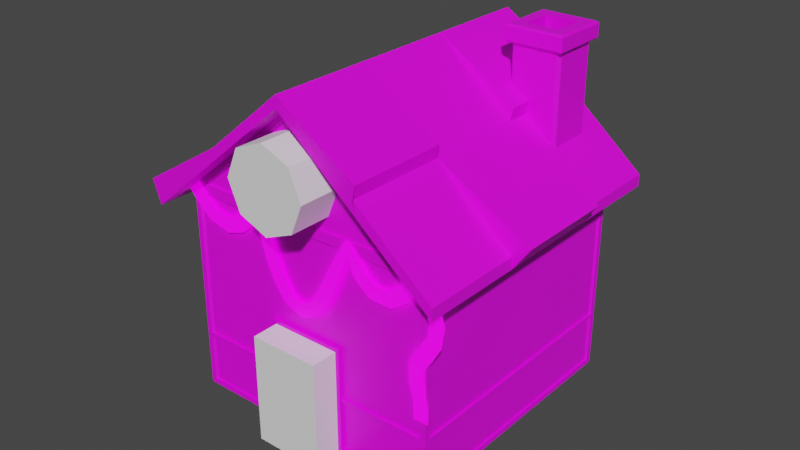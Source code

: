 # Source: house.blend  (saved by Blender 3.0.42; exported with 4.5.12 LTS)
import bpy
from mathutils import Matrix  # noqa: F401  (used for matrix-valued properties, if any)

bpy.ops.wm.read_factory_settings(use_empty=True)
scene = bpy.context.scene
scene.name = 'Scene'

# ---- collections
col_collection = bpy.data.collections.new('Collection'); scene.collection.children.link(col_collection)

# ---- images (referenced by path relative to the original .blend; pixels are not part of the script)
import os
ASSET_DIR = os.environ.get("B2B_ASSET_DIR", "")  # directory of the original .blend (textures are referenced by path, not embedded)
HERE = os.path.dirname(os.path.abspath(__file__))  # packed textures are extracted next to this script under _unpacked/

def load_image(name, relpath, width, height, colorspace="sRGB"):
    """Load a texture the original file referenced (path relative to the .blend, or extracted next to this script)."""
    p = next((c for c in (os.path.join(HERE, relpath), os.path.join(ASSET_DIR, relpath)) if relpath and os.path.exists(c)), "")
    if p:
        img = bpy.data.images.load(p, check_existing=True)
        img.name = name
    else:  # same state as the original file: an image datablock whose file is absent (Cycles renders it pink)
        img = bpy.data.images.new(name, width, height)
        img.source = "FILE"
        img.filepath = "//" + (relpath or name)
    img.colorspace_settings.name = colorspace
    return img
img_squared_wall_jpg = load_image('squared wall.jpg', 'squared wall.jpg', 1024, 1024, 'sRGB')
img_roof_jpg = load_image('roof.jpg', 'roof.jpg', 1024, 1024, 'sRGB')
img_wood_for_smaller_stuff_jpg = load_image('wood for smaller stuff.jpg', 'wood for smaller stuff.jpg', 1024, 1024, 'sRGB')
img_pink_wood_jpg = load_image('pink wood.jpg', 'pink wood.jpg', 1024, 1024, 'sRGB')
img_triangle_wall_jpg = load_image('triangle wall.jpg', 'triangle wall.jpg', 1024, 1024, 'sRGB')
img_window_jpg = load_image('window.jpg', 'window.jpg', 1024, 1024, 'sRGB')
img_xmas_lights_png = load_image('xmas lights.png', 'xmas lights.png', 1024, 1024, 'sRGB')

# ---- materials (node trees are filled in below, after node groups)
mat_squared_wall = bpy.data.materials.new('squared wall')
mat_squared_wall.use_transparent_shadow = False
mat_roof = bpy.data.materials.new('roof')
mat_roof.use_transparent_shadow = False
mat_wood = bpy.data.materials.new('wood')
mat_wood.use_transparent_shadow = False
mat_pink_wood = bpy.data.materials.new('pink wood')
mat_pink_wood.use_transparent_shadow = False
mat_triangle_wall = bpy.data.materials.new('triangle wall')
mat_triangle_wall.use_transparent_shadow = False
mat_window = bpy.data.materials.new('window')
mat_window.use_transparent_shadow = False
mat_xmas_lights = bpy.data.materials.new('xmas lights')
mat_xmas_lights.surface_render_method = 'BLENDED'
mat_xmas_lights.blend_method = 'BLEND'
mat_xmas_lights.use_transparent_shadow = False

# ---- material node trees
mat_squared_wall.use_nodes = True; mat_squared_wall.node_tree.nodes.clear()
_N = mat_squared_wall.node_tree.nodes; _L = mat_squared_wall.node_tree.links
n0 = _N.new('ShaderNodeBsdfPrincipled'); n0.name = 'Principled BSDF'; n0.location = (10, 300)
n0.distribution = 'GGX'
n0.subsurface_method = 'RANDOM_WALK_SKIN'
n0.inputs[3].default_value = 1.45
n0.inputs[27].default_value = (0.0, 0.0, 0.0, 1.0)
n0.inputs[28].default_value = 1.0
n1 = _N.new('ShaderNodeOutputMaterial'); n1.name = 'Material Output'; n1.location = (300, 300)
n2 = _N.new('ShaderNodeTexImage'); n2.name = 'Image Texture'; n2.location = (-405, 188)
n2.image = img_squared_wall_jpg
_L.new(n0.outputs[0], n1.inputs[0])
_L.new(n2.outputs[0], n0.inputs[0])
n1.is_active_output = True
mat_roof.use_nodes = True; mat_roof.node_tree.nodes.clear()
_N = mat_roof.node_tree.nodes; _L = mat_roof.node_tree.links
n0 = _N.new('ShaderNodeBsdfPrincipled'); n0.name = 'Principled BSDF'; n0.location = (10, 300)
n0.distribution = 'GGX'
n0.subsurface_method = 'RANDOM_WALK_SKIN'
n0.inputs[3].default_value = 1.45
n0.inputs[27].default_value = (0.0, 0.0, 0.0, 1.0)
n0.inputs[28].default_value = 1.0
n1 = _N.new('ShaderNodeOutputMaterial'); n1.name = 'Material Output'; n1.location = (300, 300)
n2 = _N.new('ShaderNodeTexImage'); n2.name = 'Image Texture'; n2.location = (-402, 152)
n2.image = img_roof_jpg
_L.new(n0.outputs[0], n1.inputs[0])
_L.new(n2.outputs[0], n0.inputs[0])
n1.is_active_output = True
mat_wood.use_nodes = True; mat_wood.node_tree.nodes.clear()
_N = mat_wood.node_tree.nodes; _L = mat_wood.node_tree.links
n0 = _N.new('ShaderNodeBsdfPrincipled'); n0.name = 'Principled BSDF'; n0.location = (10, 300)
n0.distribution = 'GGX'
n0.subsurface_method = 'RANDOM_WALK_SKIN'
n0.inputs[3].default_value = 1.45
n0.inputs[27].default_value = (0.0, 0.0, 0.0, 1.0)
n0.inputs[28].default_value = 1.0
n1 = _N.new('ShaderNodeOutputMaterial'); n1.name = 'Material Output'; n1.location = (300, 300)
n2 = _N.new('ShaderNodeTexImage'); n2.name = 'Image Texture'; n2.location = (-339, 193)
n2.image = img_wood_for_smaller_stuff_jpg
_L.new(n0.outputs[0], n1.inputs[0])
_L.new(n2.outputs[0], n0.inputs[0])
n1.is_active_output = True
mat_pink_wood.use_nodes = True; mat_pink_wood.node_tree.nodes.clear()
_N = mat_pink_wood.node_tree.nodes; _L = mat_pink_wood.node_tree.links
n0 = _N.new('ShaderNodeBsdfPrincipled'); n0.name = 'Principled BSDF'; n0.location = (10, 300)
n0.distribution = 'GGX'
n0.subsurface_method = 'RANDOM_WALK_SKIN'
n0.inputs[3].default_value = 1.45
n0.inputs[27].default_value = (0.0, 0.0, 0.0, 1.0)
n0.inputs[28].default_value = 1.0
n1 = _N.new('ShaderNodeOutputMaterial'); n1.name = 'Material Output'; n1.location = (300, 300)
n2 = _N.new('ShaderNodeTexImage'); n2.name = 'Image Texture'; n2.location = (-339, 193)
n2.image = img_pink_wood_jpg
_L.new(n0.outputs[0], n1.inputs[0])
_L.new(n2.outputs[0], n0.inputs[0])
n1.is_active_output = True
mat_triangle_wall.use_nodes = True; mat_triangle_wall.node_tree.nodes.clear()
_N = mat_triangle_wall.node_tree.nodes; _L = mat_triangle_wall.node_tree.links
n0 = _N.new('ShaderNodeBsdfPrincipled'); n0.name = 'Principled BSDF'; n0.location = (10, 300)
n0.distribution = 'GGX'
n0.subsurface_method = 'RANDOM_WALK_SKIN'
n0.inputs[3].default_value = 1.45
n0.inputs[27].default_value = (0.0, 0.0, 0.0, 1.0)
n0.inputs[28].default_value = 1.0
n1 = _N.new('ShaderNodeOutputMaterial'); n1.name = 'Material Output'; n1.location = (300, 300)
n2 = _N.new('ShaderNodeTexImage'); n2.name = 'Image Texture'; n2.location = (-320, 198)
n2.image = img_triangle_wall_jpg
_L.new(n0.outputs[0], n1.inputs[0])
_L.new(n2.outputs[0], n0.inputs[0])
n1.is_active_output = True
mat_window.use_nodes = True; mat_window.node_tree.nodes.clear()
_N = mat_window.node_tree.nodes; _L = mat_window.node_tree.links
n0 = _N.new('ShaderNodeBsdfPrincipled'); n0.name = 'Principled BSDF'; n0.location = (10, 300)
n0.distribution = 'GGX'
n0.subsurface_method = 'RANDOM_WALK_SKIN'
n0.inputs[3].default_value = 1.45
n0.inputs[27].default_value = (0.0, 0.0, 0.0, 1.0)
n0.inputs[28].default_value = 1.0
n1 = _N.new('ShaderNodeOutputMaterial'); n1.name = 'Material Output'; n1.location = (300, 300)
n2 = _N.new('ShaderNodeTexImage'); n2.name = 'Image Texture'; n2.location = (-388, 189)
n2.image = img_window_jpg
_L.new(n0.outputs[0], n1.inputs[0])
_L.new(n2.outputs[0], n0.inputs[0])
n1.is_active_output = True
mat_xmas_lights.use_nodes = True; mat_xmas_lights.node_tree.nodes.clear()
_N = mat_xmas_lights.node_tree.nodes; _L = mat_xmas_lights.node_tree.links
n0 = _N.new('ShaderNodeBsdfPrincipled'); n0.name = 'Principled BSDF'; n0.location = (10, 300)
n0.distribution = 'GGX'
n0.subsurface_method = 'RANDOM_WALK_SKIN'
n0.inputs[3].default_value = 1.45
n0.inputs[28].default_value = 1.0
n1 = _N.new('ShaderNodeOutputMaterial'); n1.name = 'Material Output'; n1.location = (300, 300)
n2 = _N.new('ShaderNodeTexImage'); n2.name = 'Image Texture'; n2.location = (-363, 245)
n2.image = img_xmas_lights_png
_L.new(n0.outputs[0], n1.inputs[0])
_L.new(n2.outputs[0], n0.inputs[0])
_L.new(n2.outputs[1], n0.inputs[4])
_L.new(n2.outputs[0], n0.inputs[27])
n1.is_active_output = True

# ---- world
world_world = bpy.data.worlds.new('World'); scene.world = world_world
world_world.use_nodes = True; world_world.node_tree.nodes.clear()
_N = world_world.node_tree.nodes; _L = world_world.node_tree.links
n0 = _N.new('ShaderNodeOutputWorld'); n0.name = 'World Output'; n0.location = (300, 300)
n1 = _N.new('ShaderNodeBackground'); n1.name = 'Background'; n1.location = (10, 300)
n1.inputs[0].default_value = (0.05088, 0.05088, 0.05088, 1.0)
_L.new(n1.outputs[0], n0.inputs[0])
n0.is_active_output = True
world_world.color = (0.05088, 0.05088, 0.05088)
world_world.use_sun_shadow = False
world_world.sun_shadow_jitter_overblur = 0.0

# ---- meshes
me_cube_001 = bpy.data.meshes.new('Cube.001')
me_cube_001.from_pydata([(-2.5, 0.0, 0.0), (-2.5, 0.0, 4.0), (-2.5, 5.0, 0.0), (-2.5, 5.0, 4.0), (2.5, 0.0, 0.0), (2.5, 0.0, 4.0), (2.5, 5.0, 0.0), (2.5, 5.0, 4.0), (0.0, 0.0, 6.1), (0.0, 5.0, 6.1), (-2.916, -0.4164, 3.65), (-2.916, 5.416, 3.65), (2.916, -0.4164, 3.65), (2.916, 5.416, 3.65), (0.0, 5.416, 6.1), (0.0, -0.4164, 6.1), (-3.078, -0.4164, 4.096), (-3.078, 5.416, 4.096), (2.916, 5.416, 3.872), (2.916, -0.4164, 3.872), (0.0, -0.4164, 6.322), (0.0, 5.416, 6.322), (-2.916, 1.519, 3.65), (-2.916, 1.537, 3.65), (-2.916, 3.463, 3.65), (-2.916, 3.481, 3.65), (2.916, 3.481, 3.65), (2.916, 3.463, 3.65), (2.916, 1.537, 3.65), (2.916, 1.519, 3.65), (-3.078, 1.519, 4.096), (-2.916, 1.537, 3.872), (-2.916, 3.463, 3.872), (-3.078, 3.481, 4.096), (2.916, 3.481, 3.872), (3.239, 3.463, 4.096), (3.239, 1.537, 4.096), (2.916, 1.519, 3.872), (0.0, 1.537, 6.322), (0.0, 1.519, 6.322), (0.0, 3.481, 6.322), (0.0, 3.463, 6.322), (1.451, -0.4164, 4.881), (1.466, -0.4164, 4.869), (1.466, 5.416, 4.869), (1.451, 5.416, 4.881), (1.508, -0.4164, 5.327), (1.466, -0.4164, 5.091), (1.508, 5.416, 5.327), (1.466, 5.416, 5.091), (1.508, 1.519, 5.327), (1.466, 1.519, 5.091), (1.465, 1.537, 5.091), (1.451, 1.537, 5.103), (1.508, 3.481, 5.327), (1.451, 3.463, 5.103), (1.465, 3.463, 5.091), (1.466, 3.481, 5.091), (-1.451, 5.416, 4.881), (-1.466, 5.416, 4.869), (-1.451, -0.4164, 5.103), (-1.466, -0.4164, 5.091), (-1.451, 5.416, 5.103), (-1.466, 5.416, 5.091), (-1.466, -0.4164, 4.869), (-1.451, -0.4164, 4.881), (-1.451, 3.481, 5.103), (-1.466, 3.481, 5.091), (-1.465, 3.463, 5.091), (-1.566, 3.463, 5.327), (-1.451, 1.519, 5.103), (-1.566, 1.537, 5.327), (-1.465, 1.537, 5.091), (-1.466, 1.519, 5.091), (-2.5, 0.09899, 0.09899), (-2.5, 0.09899, 3.901), (-2.5, 4.901, 3.901), (-2.5, 4.901, 0.09899), (-2.401, 5.0, 0.09899), (-2.401, 5.0, 3.901), (2.401, 5.0, 3.901), (2.401, 5.0, 0.09899), (2.5, 4.901, 0.09899), (2.5, 4.901, 3.901), (2.5, 0.09899, 3.901), (2.5, 0.09899, 0.09899), (2.401, 0.0, 0.09899), (2.401, 0.0, 3.901), (-2.401, 0.0, 3.901), (-2.401, 0.0, 0.09899), (-2.228, 0.0, 4.099), (2.228, 0.0, 4.099), (0.0, 0.0, 5.971), (2.228, 5.0, 4.099), (-2.228, 5.0, 4.099), (0.0, 5.0, 5.971), (-2.463, 0.1348, 0.09899), (-2.463, 0.1348, 3.901), (-2.463, 4.865, 0.09899), (-2.463, 4.865, 3.901), (-2.365, 4.963, 3.901), (-2.365, 4.963, 0.09899), (2.365, 4.963, 0.09899), (2.365, 4.963, 3.901), (2.463, 4.865, 3.901), (2.463, 4.865, 0.09899), (2.463, 0.1348, 0.09899), (2.463, 0.1348, 3.901), (2.365, 0.0373, 3.901), (2.365, 0.0373, 0.09899), (-2.365, 0.0373, 0.09899), (-2.365, 0.0373, 3.901), (2.195, 0.0373, 4.099), (-2.195, 0.0373, 4.099), (0.0, 0.0373, 5.971), (-2.195, 4.963, 4.099), (2.195, 4.963, 4.099), (0.0, 4.963, 5.971), (-2.5, 0.0, 1.061), (-2.5, 5.0, 1.061), (2.5, 5.0, 1.061), (2.5, 0.0, 1.061), (-2.5, 0.09899, 1.108), (-2.5, 4.901, 1.108), (-2.401, 5.0, 1.108), (2.401, 5.0, 1.108), (2.5, 4.901, 1.108), (2.5, 0.09899, 1.108), (2.401, 0.0, 1.108), (-2.401, 0.0, 1.108), (-2.463, 0.1348, 1.108), (-2.463, 4.865, 1.108), (-2.365, 4.963, 1.108), (2.365, 4.963, 1.108), (2.463, 4.865, 1.108), (2.463, 0.1348, 1.108), (2.365, 0.0373, 1.108), (-2.365, 0.0373, 1.108), (-2.5, 5.0, 0.9784), (2.5, 5.0, 0.9784), (2.5, 0.0, 0.9784), (-2.5, 4.901, 1.029), (-2.401, 5.0, 1.029), (2.401, 5.0, 1.029), (2.5, 4.901, 1.029), (2.5, 0.09899, 1.029), (2.401, 0.0, 1.029), (-2.463, 4.865, 1.029), (-2.365, 4.963, 1.029), (2.365, 4.963, 1.029), (2.463, 4.865, 1.029), (2.463, 0.1348, 1.029), (2.365, 0.0373, 1.029), (-2.5, 0.0, 0.9784), (-2.5, 0.09899, 1.029), (-2.401, 0.0, 1.029), (-2.463, 0.1348, 1.029), (-2.365, 0.0373, 1.029), (-2.505, 0.09446, 1.029), (-2.505, 0.09446, 1.108), (-2.406, -0.004719, 1.029), (-2.406, -0.004719, 1.108), (2.406, -0.004719, 1.108), (2.505, 4.906, 1.108), (2.505, 0.09446, 1.108), (-2.406, 5.005, 1.108), (2.406, 5.005, 1.108), (-2.505, 4.906, 1.108), (-2.505, 4.906, 1.029), (-2.406, 5.005, 1.029), (2.406, 5.005, 1.029), (2.505, 4.906, 1.029), (2.505, 0.09446, 1.029), (2.406, -0.004719, 1.029)], [], [(81, 78, 101, 102), (126, 83, 104, 134), (77, 74, 96, 98), (93, 94, 115, 116), (2, 6, 4, 0), (3, 1, 8, 9), (124, 79, 100, 132), (122, 75, 97, 130), (5, 7, 9, 8), (14, 58, 62, 21), (43, 12, 19, 47), (62, 66, 40, 21), (15, 42, 46, 20), (10, 64, 61, 16), (69, 71, 38, 41), (11, 25, 33, 17), (59, 11, 17, 63), (58, 14, 15, 65), (12, 29, 37, 19), (13, 44, 49, 18), (30, 16, 61, 73), (26, 13, 18, 34), (12, 43, 44, 13, 26, 27, 28, 29), (22, 10, 16, 30), (15, 14, 21, 40, 41, 38, 39, 20), (70, 60, 20, 39), (54, 48, 21, 40), (53, 55, 41, 38), (19, 37, 51, 47), (46, 50, 39, 20), (42, 15, 14, 45), (45, 14, 21, 48), (36, 35, 56, 52), (28, 27, 35, 36), (17, 33, 67, 63), (34, 18, 49, 57), (65, 15, 20, 60), (32, 31, 72, 68), (24, 23, 31, 32), (50, 51, 52, 53), (54, 55, 56, 57), (66, 67, 68, 69), (70, 71, 72, 73), (28, 36, 37, 29), (26, 34, 35, 27), (24, 32, 33, 25), (22, 30, 31, 23), (53, 38, 39, 50), (54, 40, 41, 55), (69, 41, 40, 66), (70, 39, 38, 71), (36, 52, 51, 37), (34, 57, 56, 35), (55, 53, 52, 56), (50, 46, 47, 51), (43, 47, 46, 42), (45, 48, 49, 44), (48, 54, 57, 49), (42, 45, 44, 43), (32, 68, 67, 33), (30, 73, 72, 31), (71, 69, 68, 72), (66, 62, 63, 67), (59, 63, 62, 58), (65, 60, 61, 64), (60, 70, 73, 61), (58, 65, 64, 59), (11, 59, 64, 10, 22, 23, 24, 25), (118, 1, 75, 122), (1, 3, 76, 75), (138, 2, 77, 141), (2, 0, 74, 77), (119, 3, 79, 124), (3, 7, 80, 79), (139, 6, 81, 143), (6, 2, 78, 81), (120, 7, 83, 126), (7, 5, 84, 83), (140, 4, 85, 145), (4, 6, 82, 85), (121, 5, 87, 128), (5, 1, 88, 87), (153, 0, 89, 155), (0, 4, 86, 89), (1, 5, 91, 90), (5, 8, 92, 91), (8, 1, 90, 92), (7, 3, 94, 93), (3, 9, 95, 94), (9, 7, 93, 95), (130, 97, 99, 131), (132, 100, 103, 133), (134, 104, 107, 135), (136, 108, 111, 137), (113, 112, 114), (116, 115, 117), (128, 87, 108, 136), (95, 93, 116, 117), (75, 76, 99, 97), (85, 82, 105, 106), (90, 91, 112, 113), (79, 80, 103, 100), (89, 86, 109, 110), (94, 95, 117, 115), (141, 77, 98, 147), (83, 84, 107, 104), (92, 90, 113, 114), (143, 81, 102, 149), (87, 88, 111, 108), (145, 85, 106, 151), (91, 92, 114, 112), (155, 89, 110, 157), (88, 129, 137, 111), (84, 127, 135, 107), (80, 125, 133, 103), (76, 123, 131, 99), (146, 128, 136, 152), (149, 148, 169, 170), (135, 151, 172, 164), (147, 156, 158, 168), (150, 134, 163, 171), (1, 118, 129, 88), (140, 121, 128, 146), (5, 121, 127, 84), (139, 120, 126, 144), (7, 120, 125, 80), (138, 119, 124, 142), (3, 119, 123, 76), (153, 118, 122, 154), (154, 122, 130, 156), (142, 124, 132, 148), (144, 126, 134, 150), (82, 144, 150, 105), (78, 142, 148, 101), (74, 154, 156, 96), (0, 153, 154, 74), (2, 138, 142, 78), (6, 139, 144, 82), (4, 140, 146, 86), (96, 156, 147, 98), (101, 148, 149, 102), (105, 150, 151, 106), (109, 152, 157, 110), (86, 146, 152, 109), (129, 155, 157, 137), (127, 145, 151, 135), (125, 143, 149, 133), (123, 141, 147, 131), (118, 153, 155, 129), (121, 140, 145, 127), (120, 139, 143, 125), (119, 138, 141, 123), (173, 162, 161, 160), (171, 163, 164, 172), (169, 165, 166, 170), (158, 159, 167, 168), (152, 136, 162, 173), (151, 150, 171, 172), (136, 137, 161, 162), (157, 152, 173, 160), (134, 135, 164, 163), (137, 157, 160, 161), (156, 130, 159, 158), (131, 147, 168, 167), (132, 133, 166, 165), (148, 132, 165, 169), (130, 131, 167, 159), (133, 149, 170, 166)])
me_cube_001.polygons.foreach_set('material_index', [2, 2, 2, 2, 1, 1, 2, 2, 1, 1, 1, 1, 1, 1, 1, 1, 1, 1, 1, 1, 1, 1, 1, 1, 1, 1, 1, 1, 1, 1, 1, 1, 1, 1, 1, 1, 1, 1, 1, 1, 1, 1, 1, 1, 1, 1, 1, 1, 1, 1, 1, 1, 1, 1, 1, 1, 1, 1, 1, 1, 1, 1, 1, 1, 1, 1, 1, 1, 2, 1, 2, 2, 2, 2, 2, 2, 2, 1, 2, 2, 2, 2, 2, 2, 2, 2, 2, 2, 2, 2, 0, 0, 0, 0, 4, 4, 2, 2, 1, 2, 2, 2, 2, 2, 2, 1, 2, 2, 2, 2, 2, 2, 2, 2, 2, 2, 2, 3, 1, 3, 1, 2, 2, 2, 2, 2, 2, 2, 2, 2, 2, 2, 2, 2, 2, 2, 2, 2, 2, 0, 0, 0, 0, 2, 2, 2, 2, 2, 2, 2, 2, 2, 3, 3, 3, 3, 2, 3, 3, 3, 3, 2, 1, 1, 3, 1, 3, 1])
_uv = me_cube_001.uv_layers.new(name='UVMap')
_uv.uv.foreach_set('vector', [-9.011, 0.7037, 9.048, 0.7038, 8.916, 1.249, -8.711, 1.254, 3.922, 0.9847, -7.66, 0.9847, -7.66, 0.7703, 3.922, 0.7703, -9.011, 0.7037, 9.048, 0.7038, 8.916, 1.249, -8.711, 1.254, 0.625, 0.4923, 0.625, 0.2695, 0.625, 0.2695, 0.625, 0.4923, 0.125, 0.5, 0.375, 0.5, 0.375, 0.75, 0.125, 0.75, 0.625, 0.25, 0.625, 0.0, 0.625, 0.0, 0.625, 0.25, 3.922, 0.9847, -7.66, 0.9847, -7.66, 0.7703, 3.922, 0.7703, -8.501, 1.962, 19.6, 1.962, 19.6, 2.482, -8.501, 2.482, 0.625, 0.75, 0.625, 0.5, 0.625, 0.5, 0.625, 0.75, 0.4872, 1.0, 0.2576, 1.0, 0.2576, 1.0, 0.4872, 1.0, 0.7192, 0.0, 0.9489, 0.0, 0.9489, 0.0, 0.7192, 0.0, 0.2576, 1.0, 0.2576, 0.6682, 0.4872, 0.6682, 0.4872, 1.0, 0.4872, 0.0, 0.7169, 0.0, 0.7259, 0.0, 0.4872, 0.0, 0.02555, 0.0, 0.2552, 0.0, 0.2552, 0.0, 0.0, 0.0, 0.2394, 0.6651, 0.2394, 0.3349, 0.4872, 0.3349, 0.4872, 0.6651, 0.02555, 1.0, 0.02555, 0.6682, 0.0, 0.6682, 0.0, 1.0, 0.2552, 1.0, 0.02555, 1.0, 0.0, 1.0, 0.2552, 1.0, 0.2576, 1.0, 0.4872, 1.0, 0.4872, 0.0, 0.2576, 0.0, 0.9489, 0.0, 0.9489, 0.3318, 0.9489, 0.3318, 0.9489, 0.0, 0.9489, 1.0, 0.7192, 1.0, 0.7192, 1.0, 0.9489, 1.0, 0.0, 0.3318, 0.0, 0.0, 0.2552, 0.0, 0.2552, 0.3318, 0.9489, 0.6682, 0.9489, 1.0, 0.9489, 1.0, 0.9489, 0.6682, 0.9489, 0.0, 0.7192, 0.0, 0.7192, 1.0, 0.9489, 1.0, 0.9489, 0.6682, 0.9489, 0.6651, 0.9489, 0.3349, 0.9489, 0.3318, 0.02555, 0.3318, 0.02555, 0.0, 0.0, 0.0, 0.0, 0.3318, 0.4872, 0.0, 0.4872, 1.0, 0.4872, 1.0, 0.4872, 0.6682, 0.4872, 0.6651, 0.4872, 0.3349, 0.4872, 0.3318, 0.4872, 0.0, 0.2576, 0.3318, 0.2576, 0.0, 0.4872, 0.0, 0.4872, 0.3318, 0.7259, 0.6682, 0.7259, 1.0, 0.4872, 1.0, 0.4872, 0.6682, 0.717, 0.3349, 0.717, 0.6651, 0.4872, 0.6651, 0.4872, 0.3349, 0.9489, 0.0, 0.9489, 0.3318, 0.7192, 0.3318, 0.7192, 0.0, 0.7259, 0.0, 0.7259, 0.3318, 0.4872, 0.3318, 0.4872, 0.0, 0.7169, 0.0, 0.4872, 0.0, 0.4872, 1.0, 0.7169, 1.0, 0.7169, 1.0, 0.4872, 1.0, 0.4872, 1.0, 0.7259, 1.0, 1.0, 0.3349, 1.0, 0.6651, 0.7191, 0.6651, 0.7191, 0.3349, 0.9489, 0.3349, 0.9489, 0.6651, 1.0, 0.6651, 1.0, 0.3349, 0.0, 1.0, 0.0, 0.6682, 0.2552, 0.6682, 0.2552, 1.0, 0.9489, 0.6682, 0.9489, 1.0, 0.7192, 1.0, 0.7192, 0.6682, 0.2576, 0.0, 0.4872, 0.0, 0.4872, 0.0, 0.2576, 0.0, 0.02555, 0.6651, 0.02555, 0.3349, 0.2553, 0.3349, 0.2553, 0.6651, 0.02555, 0.6651, 0.02555, 0.3349, 0.02555, 0.3349, 0.02555, 0.6651, 0.7259, 0.3318, 0.7192, 0.3318, 0.7191, 0.3349, 0.717, 0.3349, 0.7259, 0.6682, 0.717, 0.6651, 0.7191, 0.6651, 0.7192, 0.6682, 0.2576, 0.6682, 0.2552, 0.6682, 0.2553, 0.6651, 0.2394, 0.6651, 0.2576, 0.3318, 0.2394, 0.3349, 0.2553, 0.3349, 0.2552, 0.3318, 0.9489, 0.3349, 1.0, 0.3349, 0.9489, 0.3318, 0.9489, 0.3318, 0.9489, 0.6682, 0.9489, 0.6682, 1.0, 0.6651, 0.9489, 0.6651, 0.02555, 0.6651, 0.02555, 0.6651, 0.0, 0.6682, 0.02555, 0.6682, 0.02555, 0.3318, 0.0, 0.3318, 0.02555, 0.3349, 0.02555, 0.3349, 0.717, 0.3349, 0.4872, 0.3349, 0.4872, 0.3318, 0.7259, 0.3318, 0.7259, 0.6682, 0.4872, 0.6682, 0.4872, 0.6651, 0.717, 0.6651, 0.2394, 0.6651, 0.4872, 0.6651, 0.4872, 0.6682, 0.2576, 0.6682, 0.2576, 0.3318, 0.4872, 0.3318, 0.4872, 0.3349, 0.2394, 0.3349, 1.0, 0.3349, 0.7191, 0.3349, 0.7192, 0.3318, 0.9489, 0.3318, 0.9489, 0.6682, 0.7192, 0.6682, 0.7191, 0.6651, 1.0, 0.6651, 0.717, 0.6651, 0.717, 0.3349, 0.7191, 0.3349, 0.7191, 0.6651, 0.7259, 0.3318, 0.7259, 0.0, 0.7192, 0.0, 0.7192, 0.3318, 0.7192, 0.0, 0.7192, 0.0, 0.7259, 0.0, 0.7169, 0.0, 0.7169, 1.0, 0.7259, 1.0, 0.7192, 1.0, 0.7192, 1.0, 0.7259, 1.0, 0.7259, 0.6682, 0.7192, 0.6682, 0.7192, 1.0, 0.7169, 0.0, 0.7169, 1.0, 0.7192, 1.0, 0.7192, 0.0, 0.02555, 0.6651, 0.2553, 0.6651, 0.2552, 0.6682, 0.0, 0.6682, 0.0, 0.3318, 0.2552, 0.3318, 0.2553, 0.3349, 0.02555, 0.3349, 0.2394, 0.3349, 0.2394, 0.6651, 0.2553, 0.6651, 0.2553, 0.3349, 0.2576, 0.6682, 0.2576, 1.0, 0.2552, 1.0, 0.2552, 0.6682, 0.2552, 1.0, 0.2552, 1.0, 0.2576, 1.0, 0.2576, 1.0, 0.2576, 0.0, 0.2576, 0.0, 0.2552, 0.0, 0.2552, 0.0, 0.2576, 0.0, 0.2576, 0.3318, 0.2552, 0.3318, 0.2552, 0.0, 0.2576, 1.0, 0.2576, 0.0, 0.2552, 0.0, 0.2552, 1.0, 0.02555, 1.0, 0.2552, 1.0, 0.2552, 0.0, 0.02555, 0.0, 0.02555, 0.3318, 0.02555, 0.3349, 0.02555, 0.6651, 0.02555, 0.6682, -8.968, 0.9663, 20.59, 0.9663, 19.6, 1.962, -8.501, 1.962, 0.625, 0.0, 0.625, 0.25, 0.6188, 0.2451, 0.6188, 0.00495, 4.458, 1.395, 8.515, 1.395, 8.105, 1.806, 4.249, 1.806, -9.384, 0.04913, 9.42, 0.04912, 9.048, 0.7038, -9.011, 0.7037, 4.114, 1.395, -8.071, 1.395, -7.66, 0.9847, 3.922, 0.9847, 0.625, 0.25, 0.625, 0.5, 0.6188, 0.4951, 0.6188, 0.2549, 4.458, 1.395, 8.515, 1.395, 8.105, 1.806, 4.249, 1.806, -9.384, 0.04913, 9.42, 0.04912, 9.048, 0.7038, -9.011, 0.7037, 4.114, 1.395, -8.071, 1.395, -7.66, 0.9847, 3.922, 0.9847, 0.625, 0.5, 0.625, 0.75, 0.6188, 0.7451, 0.6188, 0.5049, -4.014, 1.395, -8.071, 1.395, -7.66, 0.9847, -3.804, 0.9847, -9.384, 0.04913, 9.42, 0.04913, 9.048, 0.7038, -9.011, 0.7037, -3.67, 1.395, 8.515, 1.395, 8.105, 1.806, -3.477, 1.806, 10.26, 0.3971, -10.19, 0.3938, -9.781, -0.0109, 9.853, -0.00775, -9.803, 0.9663, -19.64, 0.9662, -18.65, -0.02954, -9.294, -0.02947, -6.244, 0.3389, 6.28, 0.3389, 6.032, 0.6462, -5.996, 0.6462, -10.19, 0.3938, 10.26, 0.3971, 9.146, 0.8016, -9.075, 0.7987, 0.625, 0.75, 0.625, 1.0, 0.625, 0.9923, 0.625, 0.7695, 0.625, 1.0, 0.625, 1.0, 0.625, 0.9923, 0.625, 0.9923, 0.625, 0.5, 0.625, 0.25, 0.625, 0.2695, 0.625, 0.4923, 0.625, 0.25, 0.625, 0.5, 0.625, 0.4923, 0.625, 0.2695, 0.625, 0.5, 0.625, 0.5, 0.625, 0.4923, 0.625, 0.4923, 0.0, 0.0, 1.0, 0.0, 1.0, 1.0, 0.0, 1.0, 0.0, 0.0, 1.0, 0.0, 1.0, 1.0, 0.0, 1.0, 0.0, 0.0, 1.0, 0.0, 1.0, 1.0, 0.0, 1.0, 0.0, 0.0, 1.0, 0.0, 1.0, 1.0, 0.0, 1.0, 0.145, 0.0574, 0.855, 0.0574, 0.5, 0.8506, 0.855, 0.0574, 0.145, 0.0574, 0.5, 0.8506, -3.477, 1.806, 8.105, 1.806, 8.105, 2.02, -3.477, 2.02, 0.625, 0.4923, 0.625, 0.4923, 0.625, 0.4923, 0.625, 0.4923, 0.6188, 0.00495, 0.6188, 0.2451, 0.6188, 0.2451, 0.6188, 0.00495, -9.011, 0.7037, 9.048, 0.7038, 8.916, 1.249, -8.711, 1.254, -9.075, 0.7987, 9.146, 0.8016, 9.014, 1.115, -8.794, 1.114, 0.6188, 0.2549, 0.6188, 0.4951, 0.6188, 0.4951, 0.6188, 0.2549, -5.996, 0.6462, 6.032, 0.6462, 5.945, 0.902, -5.796, 0.9043, 0.625, 0.2695, 0.625, 0.4923, 0.625, 0.4923, 0.625, 0.2695, 4.249, 1.806, 8.105, 1.806, 8.105, 2.02, 4.249, 2.02, 0.6188, 0.5049, 0.6188, 0.7451, 0.6188, 0.7451, 0.6188, 0.5049, 0.625, 0.9923, 0.625, 0.9923, 0.625, 0.9923, 0.625, 0.9923, 4.249, 1.806, 8.105, 1.806, 8.105, 2.02, 4.249, 2.02, 9.853, -0.00775, -9.781, -0.0109, -9.638, -0.3479, 9.526, -0.3479, 4.287, -5.266, 4.287, -4.302, 4.287, -4.302, 4.287, -5.266, 0.625, 0.7695, 0.625, 0.9923, 0.625, 0.9923, 0.625, 0.7695, -9.294, -0.02947, -18.65, -0.02954, -18.65, -0.5497, -9.294, -0.5496, 19.6, -0.02949, -8.501, -0.02947, -8.501, -0.5496, 19.6, -0.5497, 8.105, 0.9847, -3.477, 0.9847, -3.477, 0.7703, 8.105, 0.7703, -7.66, 1.806, 3.922, 1.806, 3.922, 2.02, -7.66, 2.02, -7.66, 1.806, 3.922, 1.806, 3.922, 2.02, -7.66, 2.02, 4.451, -5.266, 4.451, -5.348, 4.451, -5.348, 4.451, -5.266, -4.768, 0.2469, 4.738, 0.2469, 4.9, 0.4156, -4.848, 0.4142, 0.4442, 0.7451, 0.4393, 0.7451, 0.4393, 0.7451, 0.4442, 0.7451, 4.82, 0.7531, -4.686, 0.7531, -4.848, 0.5844, 4.9, 0.5858, 0.4393, 0.5049, 0.4442, 0.5049, 0.4442, 0.5049, 0.4393, 0.5049, 20.59, 0.9663, -8.968, 0.9663, -8.501, -0.02947, 19.6, -0.02949, -4.014, 1.395, -3.67, 1.395, -3.477, 1.806, -3.804, 1.806, 8.515, 1.395, -3.67, 1.395, -3.477, 0.9847, 8.105, 0.9847, 4.458, 1.395, 4.114, 1.395, 3.922, 0.9847, 4.249, 0.9847, -8.071, 1.395, 4.114, 1.395, 3.922, 1.806, -7.66, 1.806, 4.458, 1.395, 4.114, 1.395, 3.922, 0.9847, 4.249, 0.9847, -8.071, 1.395, 4.114, 1.395, 3.922, 1.806, -7.66, 1.806, -9.803, 0.9663, -8.968, 0.9663, -8.501, 1.962, -9.294, 1.962, -9.294, 1.962, -8.501, 1.962, -8.501, 2.482, -9.294, 2.482, 4.249, 0.9847, 3.922, 0.9847, 3.922, 0.7703, 4.249, 0.7703, 4.249, 0.9847, 3.922, 0.9847, 3.922, 0.7703, 4.249, 0.7703, 8.105, 0.9847, 4.249, 0.9847, 4.249, 0.7703, 8.105, 0.7703, 8.105, 0.9847, 4.249, 0.9847, 4.249, 0.7703, 8.105, 0.7703, -18.65, 1.962, -9.294, 1.962, -9.294, 2.482, -18.65, 2.482, -19.64, 0.9662, -9.803, 0.9663, -9.294, 1.962, -18.65, 1.962, 8.515, 1.395, 4.458, 1.395, 4.249, 0.9847, 8.105, 0.9847, 8.515, 1.395, 4.458, 1.395, 4.249, 0.9847, 8.105, 0.9847, -8.071, 1.395, -4.014, 1.395, -3.804, 1.806, -7.66, 1.806, 0.0, 0.0, 1.0, 0.0, 1.0, 1.0, 0.0, 1.0, 0.0, 0.0, 1.0, 0.0, 1.0, 1.0, 0.0, 1.0, 0.0, 0.0, 1.0, 0.0, 1.0, 1.0, 0.0, 1.0, 0.0, 0.0, 1.0, 0.0, 1.0, 1.0, 0.0, 1.0, 4.451, -4.302, 4.451, -5.266, 4.451, -5.266, 4.451, -4.302, -8.501, -0.02947, -9.294, -0.02947, -9.294, -0.5496, -8.501, -0.5496, 4.287, -5.348, 4.287, -5.266, 4.287, -5.266, 4.287, -5.348, 3.922, 1.806, 4.249, 1.806, 4.249, 2.02, 3.922, 2.02, 3.922, 1.806, 4.249, 1.806, 4.249, 2.02, 3.922, 2.02, -8.968, 0.9663, -9.803, 0.9663, -9.294, -0.02947, -8.501, -0.02947, -3.67, 1.395, -4.014, 1.395, -3.804, 0.9847, -3.477, 0.9847, 4.114, 1.395, 4.458, 1.395, 4.249, 1.806, 3.922, 1.806, 4.114, 1.395, 4.458, 1.395, 4.249, 1.806, 3.922, 1.806, 4.9, 0.4156, 4.9, 0.5858, -4.848, 0.5844, -4.848, 0.4142, 4.9, 0.4156, 4.9, 0.5858, -4.848, 0.5844, -4.848, 0.4142, 4.9, 0.4156, 4.9, 0.5858, -4.848, 0.5844, -4.848, 0.4142, -4.848, 0.5844, -4.848, 0.4142, 4.9, 0.4156, 4.9, 0.5858, -7.761, 0.9752, -7.833, 0.02484, -7.467, 0.006278, -7.53, 0.7718, -4.768, 0.2469, 4.738, 0.2469, 4.9, 0.4156, -4.848, 0.4142, 4.82, 0.7531, -4.686, 0.7531, -4.848, 0.5844, 4.9, 0.5858, -4.768, 0.2469, 4.738, 0.2469, 4.9, 0.4156, -4.848, 0.4142, 4.82, 0.7531, -4.686, 0.7531, -4.848, 0.5844, 4.9, 0.5858, 0.01267, 0.4066, 0.014, 0.4236, 0.001395, 0.4246, 5.818e-05, 0.4076, 0.4393, 0.00495, 0.4442, 0.00495, 0.4442, 0.00495, 0.4393, 0.00495, 0.4442, 0.2451, 0.4393, 0.2451, 0.4393, 0.2451, 0.4442, 0.2451, 4.82, 0.7531, -4.686, 0.7531, -4.848, 0.5844, 4.9, 0.5858, 0.4393, 0.2549, 0.4442, 0.2549, 0.4442, 0.2549, 0.4393, 0.2549, -4.768, 0.2469, 4.738, 0.2469, 4.9, 0.4156, -4.848, 0.4142, 0.4442, 0.4951, 0.4393, 0.4951, 0.4393, 0.4951, 0.4442, 0.4951])
me_cube_001.materials.append(mat_squared_wall)
me_cube_001.materials.append(mat_roof)
me_cube_001.materials.append(mat_wood)
me_cube_001.materials.append(mat_pink_wood)
me_cube_001.materials.append(mat_triangle_wall)
me_cube_001.use_remesh_fix_poles = True
me_cube_001.use_remesh_preserve_attributes = False
me_cube_001.update()
me_cube_002 = bpy.data.meshes.new('Cube.002')
me_cube_002.from_pydata([(-0.3065, 2.194, 2.054), (-0.3065, 2.806, 2.054), (0.3065, 2.194, 2.054), (0.3065, 2.806, 2.054), (-0.4742, 2.026, 2.054), (-0.4742, 2.974, 2.054), (0.4742, 2.974, 2.054), (0.4742, 2.026, 2.054), (-0.3065, 2.194, 1.103), (-0.3065, 2.806, 1.103), (0.3065, 2.806, 1.103), (0.3065, 2.194, 1.103), (0.5561, 1.944, 2.018), (0.5201, 1.98, 2.054), (0.5561, 3.056, 2.018), (0.5201, 3.02, 2.054), (-0.5201, 3.02, 2.054), (-0.5561, 3.056, 2.018), (-0.5201, 1.98, 2.054), (-0.5561, 1.944, 2.018), (0.5129, 1.987, 1.734), (0.5561, 1.944, 1.777), (0.5561, 3.056, 1.777), (0.5129, 3.013, 1.734), (-0.5561, 3.056, 1.777), (-0.5129, 3.013, 1.734), (-0.5129, 1.987, 1.734), (-0.5561, 1.944, 1.777), (-0.4149, 2.026, 0.0), (-0.4742, 2.085, 0.0), (-0.4742, 2.915, 0.0), (-0.4149, 2.974, 0.0), (0.4742, 2.085, 0.0), (0.4149, 2.026, 0.0), (0.4149, 2.974, 0.0), (0.4742, 2.915, 0.0), (-0.4742, 2.085, 1.734), (-0.4149, 2.026, 1.734), (-0.5129, 1.987, 1.734), (-0.4149, 2.974, 1.734), (-0.4742, 2.915, 1.734), (-0.5129, 3.013, 1.734), (0.4742, 2.915, 1.734), (0.4149, 2.974, 1.734), (0.5129, 3.013, 1.734), (0.4149, 2.026, 1.734), (0.4742, 2.085, 1.734), (0.5129, 1.987, 1.734), (0.3065, 2.806, 1.858), (0.3065, 2.194, 1.858), (-0.3065, 2.194, 1.858), (-0.3065, 2.806, 1.858)], [], [(47, 46, 42, 44, 23, 20), (27, 19, 17, 24), (33, 45, 37, 28), (49, 48, 10, 11), (0, 1, 5, 4), (1, 3, 6, 5), (3, 2, 7, 6), (2, 0, 4, 7), (10, 9, 8, 11), (51, 50, 8, 9), (50, 49, 11, 8), (48, 51, 9, 10), (31, 39, 43, 34), (38, 37, 45, 47, 20, 26), (35, 42, 46, 32), (30, 31, 34, 35, 32, 33, 28, 29), (44, 43, 39, 41, 25, 23), (5, 6, 15, 16), (6, 7, 13, 15), (4, 5, 16, 18), (24, 17, 14, 22), (22, 14, 12, 21), (7, 4, 18, 13), (13, 18, 19, 12), (15, 13, 12, 14), (18, 16, 17, 19), (16, 15, 14, 17), (41, 40, 36, 38, 26, 25), (27, 24, 25, 26), (24, 22, 23, 25), (21, 27, 26, 20), (22, 21, 20, 23), (21, 12, 19, 27), (36, 37, 38), (39, 40, 41), (42, 43, 44), (45, 46, 47), (39, 31, 30, 40), (42, 35, 34, 43), (45, 33, 32, 46), (28, 37, 36, 29), (29, 36, 40, 30), (3, 1, 51, 48), (0, 2, 49, 50), (1, 0, 50, 51), (2, 3, 48, 49)])
me_cube_002.polygons.foreach_set('material_index', [1, 1, 0, 1, 1, 1, 1, 1, 1, 1, 1, 1, 0, 1, 0, 0, 1, 1, 1, 1, 1, 1, 1, 1, 1, 1, 1, 1, 1, 1, 1, 1, 1, 0, 0, 0, 0, 0, 0, 0, 0, 0, 1, 1, 1, 1])
_uv = me_cube_002.uv_layers.new(name='UVMap')
_uv.uv.foreach_set('vector', [0.8764, 0.8309, 0.8691, 0.8463, 0.5774, 0.8463, 0.5684, 0.8335, 0.5686, 0.8333, 0.8762, 0.8307, 0.8549, 0.5432, 0.7981, 0.5961, 0.639, 0.6012, 0.5862, 0.5444, 0.9016, 0.009672, 0.9016, 0.9989, 0.00796, 0.9989, 0.00796, 0.009672, 0.9937, 0.9739, 0.9937, 0.9739, 0.9937, 0.9739, 0.9937, 0.9739, 0.7616, 0.6347, 0.6777, 0.6377, 0.6539, 0.6156, 0.7837, 0.611, 0.6777, 0.6377, 0.6806, 0.7216, 0.6585, 0.7454, 0.6539, 0.6156, 0.6806, 0.7216, 0.7646, 0.7186, 0.7883, 0.7408, 0.6585, 0.7454, 0.7646, 0.7186, 0.7616, 0.6347, 0.7837, 0.611, 0.7883, 0.7408, 0.9937, 0.9739, 0.9937, 0.9739, 0.9937, 0.9739, 0.9937, 0.9739, 0.9937, 0.9739, 0.9937, 0.9739, 0.9937, 0.9739, 0.9937, 0.9739, 0.9937, 0.9739, 0.9937, 0.9739, 0.9937, 0.9739, 0.9937, 0.9739, 0.9937, 0.9739, 0.9937, 0.9739, 0.9937, 0.9739, 0.9937, 0.9739, 0.9016, 0.009672, 0.9016, 0.9989, 0.00796, 0.9989, 0.00796, 0.009672, 0.8738, 0.5229, 0.8892, 0.5302, 0.8892, 0.8219, 0.8764, 0.8309, 0.8762, 0.8307, 0.8736, 0.5231, 0.09836, 0.9989, 0.09836, 0.009672, 0.992, 0.009672, 0.992, 0.9989, 0.125, 0.5156, 0.1406, 0.5, 0.3594, 0.5, 0.375, 0.5156, 0.375, 0.7344, 0.3594, 0.75, 0.1406, 0.75, 0.125, 0.7344, 0.5684, 0.8335, 0.553, 0.8262, 0.553, 0.5345, 0.5658, 0.5255, 0.566, 0.5257, 0.5686, 0.8333, 0.6539, 0.6156, 0.6585, 0.7454, 0.6522, 0.7521, 0.6472, 0.6093, 0.6585, 0.7454, 0.7883, 0.7408, 0.795, 0.7471, 0.6522, 0.7521, 0.7837, 0.611, 0.6539, 0.6156, 0.6472, 0.6093, 0.79, 0.6043, 0.5862, 0.5444, 0.639, 0.6012, 0.6441, 0.7603, 0.5873, 0.8131, 0.5873, 0.8131, 0.6441, 0.7603, 0.8032, 0.7552, 0.8561, 0.812, 0.7883, 0.7408, 0.7837, 0.611, 0.79, 0.6043, 0.795, 0.7471, 0.795, 0.7471, 0.79, 0.6043, 0.7981, 0.5961, 0.8032, 0.7552, 0.6522, 0.7521, 0.795, 0.7471, 0.8032, 0.7552, 0.6441, 0.7603, 0.79, 0.6043, 0.6472, 0.6093, 0.639, 0.6012, 0.7981, 0.5961, 0.6472, 0.6093, 0.6522, 0.7521, 0.6441, 0.7603, 0.639, 0.6012, 0.5658, 0.5255, 0.5731, 0.5101, 0.8648, 0.5101, 0.8738, 0.5229, 0.8736, 0.5231, 0.566, 0.5257, 0.8549, 0.5432, 0.5862, 0.5444, 0.566, 0.5257, 0.8736, 0.5231, 0.5862, 0.5444, 0.5873, 0.8131, 0.5686, 0.8333, 0.566, 0.5257, 0.8561, 0.812, 0.8549, 0.5432, 0.8736, 0.5231, 0.8762, 0.8307, 0.5873, 0.8131, 0.8561, 0.812, 0.8762, 0.8307, 0.5686, 0.8333, 0.8561, 0.812, 0.8032, 0.7552, 0.7981, 0.5961, 0.8549, 0.5432, 0.586, 0.01564, 0.586, 0.0, 0.586, 0.0, 0.586, 0.2656, 0.586, 0.25, 0.586, 0.25, 0.586, 0.5156, 0.586, 0.5, 0.586, 0.5, 0.586, 0.7656, 0.586, 0.75, 0.586, 0.75, 0.9016, 0.9989, 0.9016, 0.009672, 0.992, 0.009672, 0.992, 0.9989, 0.09836, 0.009672, 0.09836, 0.9989, 0.00796, 0.9989, 0.00796, 0.009672, 0.9016, 0.9989, 0.9016, 0.009672, 0.992, 0.009672, 0.992, 0.9989, 0.992, 0.009672, 0.992, 0.9989, 0.9016, 0.9989, 0.9016, 0.009672, 0.9016, 0.009672, 0.9016, 0.9989, 0.00796, 0.9989, 0.00796, 0.009672, 0.7799, 0.734, 0.7925, 0.6064, 0.8511, 0.5285, 0.8511, 0.7899, 0.6644, 0.6068, 0.6518, 0.7344, 0.5932, 0.8123, 0.5932, 0.5509, 0.7925, 0.6064, 0.6644, 0.6068, 0.5932, 0.5509, 0.8511, 0.5285, 0.6518, 0.7344, 0.7799, 0.734, 0.8511, 0.7899, 0.5932, 0.8123])
me_cube_002.materials.append(mat_squared_wall)
me_cube_002.materials.append(mat_roof)
me_cube_002.use_remesh_fix_poles = True
me_cube_002.use_remesh_preserve_attributes = False
me_cube_002.update()
me_cube_003 = bpy.data.meshes.new('Cube.003')
me_cube_003.from_pydata([(-8.883e-09, 5.325, 9.905), (-8.883e-09, 3.78, 9.905), (0.5461, 5.325, 9.679), (0.5461, 3.78, 9.679), (0.7723, 5.325, 9.133), (0.7723, 3.78, 9.133), (0.5461, 5.325, 8.587), (0.5461, 3.78, 8.587), (-7.64e-08, 5.325, 8.361), (-7.64e-08, 3.78, 8.361), (-0.5461, 5.325, 8.587), (-0.5461, 3.78, 8.587), (-0.7723, 5.325, 9.133), (-0.7723, 3.78, 9.133), (-0.5461, 5.325, 9.679), (-0.5461, 3.78, 9.679), (-0.6684, 3.991, 4.143), (-0.6684, 3.991, 6.225), (-0.6684, 5.991, 4.143), (-0.6684, 5.991, 6.225), (0.6684, 3.991, 4.143), (0.6684, 3.991, 6.225), (0.6684, 5.991, 4.143), (0.6684, 5.991, 6.225)], [], [(0, 1, 3, 2), (2, 3, 5, 4), (4, 5, 7, 6), (6, 7, 9, 8), (8, 9, 11, 10), (10, 11, 13, 12), (3, 1, 15, 13, 11, 9, 7, 5), (12, 13, 15, 14), (14, 15, 1, 0), (0, 2, 4, 6, 8, 10, 12, 14), (16, 17, 19, 18), (18, 19, 23, 22), (22, 23, 21, 20), (20, 21, 17, 16), (18, 22, 20, 16), (23, 19, 17, 21)])
_uv = me_cube_003.uv_layers.new(name='UVMap')
_uv.uv.foreach_set('vector', [1.0, 0.5, 1.0, 1.0, 0.875, 1.0, 0.875, 0.5, 0.875, 0.5, 0.875, 1.0, 0.75, 1.0, 0.75, 0.5, 0.75, 0.5, 0.75, 1.0, 0.625, 1.0, 0.625, 0.5, 0.625, 0.5, 0.625, 1.0, 0.5, 1.0, 0.5, 0.5, 0.5, 0.5, 0.5, 1.0, 0.375, 1.0, 0.375, 0.5, 0.375, 0.5, 0.375, 1.0, 0.25, 1.0, 0.25, 0.5, 0.4197, 0.4197, 0.25, 0.49, 0.08029, 0.4197, 0.01, 0.25, 0.08029, 0.08029, 0.25, 0.01, 0.4197, 0.08029, 0.49, 0.25, 0.25, 0.5, 0.25, 1.0, 0.125, 1.0, 0.125, 0.5, 0.125, 0.5, 0.125, 1.0, 0.0, 1.0, 0.0, 0.5, 0.75, 0.49, 0.9197, 0.4197, 0.99, 0.25, 0.9197, 0.08029, 0.75, 0.01, 0.5803, 0.08029, 0.51, 0.25, 0.5803, 0.4197, 0.375, 0.0, 0.625, 0.0, 0.625, 0.25, 0.375, 0.25, 0.375, 0.25, 0.625, 0.25, 0.625, 0.5, 0.375, 0.5, 0.375, 0.5, 0.625, 0.5, 0.625, 0.75, 0.375, 0.75, 0.375, 0.75, 0.625, 0.75, 0.625, 1.0, 0.375, 1.0, 0.125, 0.5, 0.375, 0.5, 0.375, 0.75, 0.125, 0.75, 0.625, 0.5, 0.875, 0.5, 0.875, 0.75, 0.625, 0.75])
me_cube_003.use_remesh_fix_poles = True
me_cube_003.use_remesh_preserve_attributes = False
me_cube_003.update()
me_cylinder_008 = bpy.data.meshes.new('Cylinder.008')
me_cylinder_008.from_pydata([(-8.883e-09, 0.7723, -2.705), (0.5461, 0.5461, -2.705), (0.7723, -6.569e-07, -2.705), (0.5461, -0.5461, -2.705), (-7.64e-08, -0.7723, -2.705), (-0.5461, -0.5461, -2.705), (-0.7723, -6.139e-07, -2.705), (-0.5461, 0.5461, -2.705), (0.4676, 0.4676, -2.746), (-9.297e-09, 0.6613, -2.746), (-0.4676, 0.4676, -2.746), (-0.6613, -6.058e-07, -2.746), (-0.4676, -0.4676, -2.746), (-7.818e-08, -0.6613, -2.746), (0.4676, -0.4676, -2.746), (0.6613, -6.552e-07, -2.746), (-2.615e-08, -5.753e-07, -2.708), (-0.4593, 0.4258, -2.746), (-0.6258, 0.02367, -2.746), (-0.05715, 0.02367, -2.746), (0.6258, 0.02367, -2.746), (0.4593, 0.4258, -2.746), (0.05715, 0.02367, -2.746), (0.02367, -0.6258, -2.746), (0.4258, -0.4593, -2.746), (0.02367, -0.05715, -2.746), (-0.6258, -0.02367, -2.746), (-0.4593, -0.4258, -2.746), (-0.05715, -0.02367, -2.746), (-0.02367, 0.6258, -2.746), (-0.4258, 0.4593, -2.746), (-0.02367, 0.05715, -2.746), (0.4258, 0.4593, -2.746), (0.02367, 0.6258, -2.746), (0.02367, 0.05715, -2.746), (0.4593, -0.4258, -2.746), (0.6258, -0.02367, -2.746), (0.05715, -0.02367, -2.746), (-0.4258, -0.4593, -2.746), (-0.02367, -0.6258, -2.746), (-0.02367, -0.05715, -2.746), (-0.4593, 0.4258, -2.815), (-0.6258, 0.02367, -2.815), (-0.05715, 0.02367, -2.815), (0.6258, 0.02367, -2.815), (0.4593, 0.4258, -2.815), (0.05715, 0.02367, -2.815), (0.02367, -0.6258, -2.815), (0.4258, -0.4593, -2.815), (0.02367, -0.05715, -2.815), (-0.6258, -0.02367, -2.815), (-0.4593, -0.4258, -2.815), (-0.05715, -0.02367, -2.815), (-0.02367, 0.6258, -2.815), (-0.4258, 0.4593, -2.815), (-0.02367, 0.05715, -2.815), (0.4258, 0.4593, -2.815), (0.02367, 0.6258, -2.815), (0.02367, 0.05715, -2.815), (0.4593, -0.4258, -2.815), (0.6258, -0.02367, -2.815), (0.05715, -0.02367, -2.815), (-0.4258, -0.4593, -2.815), (-0.02367, -0.6258, -2.815), (-0.02367, -0.05715, -2.815), (0.4724, 0.4724, -2.705), (-9.272e-09, 0.668, -2.705), (-0.4724, 0.4724, -2.705), (-0.668, -6.046e-07, -2.705), (-0.4724, -0.4724, -2.705), (-7.807e-08, -0.668, -2.705), (0.4724, -0.4724, -2.705), (0.668, -6.537e-07, -2.705), (0.5092, 0.5092, -2.69), (-9.077e-09, 0.7201, -2.69), (-0.5092, 0.5092, -2.69), (-0.7201, -6.086e-07, -2.69), (-0.5092, -0.5092, -2.69), (-7.723e-08, -0.7201, -2.69), (0.5092, -0.5092, -2.69), (0.7201, -6.546e-07, -2.69)], [], [(17, 18, 42, 41), (65, 66, 9, 8), (66, 67, 10, 9), (67, 68, 11, 10), (68, 69, 12, 11), (69, 70, 13, 12), (70, 71, 14, 13), (71, 72, 15, 14), (72, 65, 8, 15), (37, 35, 59, 61), (22, 20, 44, 46), (39, 40, 64, 63), (24, 25, 49, 48), (35, 36, 60, 59), (20, 21, 45, 44), (40, 38, 62, 64), (10, 11, 18, 17), (11, 16, 19, 18), (16, 10, 17, 19), (15, 8, 21, 20), (8, 16, 22, 21), (16, 15, 20, 22), (13, 14, 24, 23), (14, 16, 25, 24), (16, 13, 23, 25), (11, 12, 27, 26), (12, 16, 28, 27), (16, 11, 26, 28), (9, 10, 30, 29), (10, 16, 31, 30), (16, 9, 29, 31), (8, 9, 33, 32), (9, 16, 34, 33), (16, 8, 32, 34), (14, 15, 36, 35), (15, 16, 37, 36), (16, 14, 35, 37), (12, 13, 39, 38), (13, 16, 40, 39), (16, 12, 38, 40), (41, 42, 43), (44, 45, 46), (47, 48, 49), (50, 51, 52), (53, 54, 55), (56, 57, 58), (59, 60, 61), (62, 63, 64), (32, 33, 57, 56), (21, 22, 46, 45), (36, 37, 61, 60), (19, 17, 41, 43), (34, 32, 56, 58), (29, 30, 54, 53), (18, 19, 43, 42), (33, 34, 58, 57), (31, 29, 53, 55), (26, 27, 51, 50), (30, 31, 55, 54), (28, 26, 50, 52), (23, 24, 48, 47), (38, 39, 63, 62), (27, 28, 52, 51), (25, 23, 47, 49), (80, 73, 65, 72), (79, 80, 72, 71), (78, 79, 71, 70), (77, 78, 70, 69), (76, 77, 69, 68), (75, 76, 68, 67), (74, 75, 67, 66), (73, 74, 66, 65), (1, 0, 74, 73), (0, 7, 75, 74), (7, 6, 76, 75), (6, 5, 77, 76), (5, 4, 78, 77), (4, 3, 79, 78), (3, 2, 80, 79), (2, 1, 73, 80)])
me_cylinder_008.polygons.foreach_set('material_index', [1, 0, 0, 0, 0, 0, 0, 0, 0, 1, 1, 1, 1, 1, 1, 1, 1, 1, 1, 1, 1, 1, 1, 1, 1, 1, 1, 1, 1, 1, 1, 1, 1, 1, 1, 1, 1, 1, 1, 1, 2, 2, 2, 2, 2, 2, 2, 2, 1, 1, 1, 1, 1, 1, 1, 1, 1, 1, 1, 1, 1, 1, 1, 1, 0, 0, 0, 0, 0, 0, 0, 0, 0, 0, 0, 0, 0, 0, 0, 0])
_uv = me_cylinder_008.uv_layers.new(name='UVMap')
_uv.uv.foreach_set('vector', [-2.287, -2.802, -8.586, -2.802, -8.586, -3.195, -2.287, -3.195, 4.073, -3.084, -3.073, -3.084, -3.037, -3.658, 4.037, -3.658, -3.073, 3.73, 4.073, 3.73, 4.037, 4.304, -3.037, 4.304, -3.073, -6.23, 4.073, -6.23, 4.037, -5.656, -3.037, -5.656, 4.073, 0.9004, -3.073, 0.9004, -3.037, 0.3265, 4.037, 0.3265, -3.073, 5.722, 4.073, 5.722, 4.037, 6.296, -3.037, 6.296, -3.073, -4.238, 4.073, -4.238, 4.037, -3.664, -3.037, -3.664, -3.073, 7.714, 4.073, 7.714, 4.037, 8.288, -3.037, 8.288, -3.073, -0.2539, 4.073, -0.2539, 4.037, 0.32, -3.037, 0.32, -8.224, 2.537, -0.008751, 2.343, 0.05095, 2.735, -8.164, 2.929, -8.224, 0.005362, -0.008747, -0.1884, 0.05095, 0.2038, -8.164, 0.3975, 9.565, 3.328, 1.335, 3.328, 1.335, 2.935, 9.565, 2.935, -0.03015, 2.062, -8.26, 2.062, -8.26, 1.669, -0.03015, 1.669, 1.009, -2.527, 7.308, -2.527, 7.308, -2.134, 1.009, -2.134, -8.586, -2.527, -2.287, -2.527, -2.287, -2.134, -8.586, -2.134, -8.224, 3.803, -0.008741, 3.609, 0.05096, 4.001, -8.164, 4.195, -1.774, -2.667, -9.099, -2.667, -8.586, -2.802, -2.287, -2.802, 10.08, 2.197, 0.4965, 2.31, 1.335, 2.062, 9.565, 2.062, -9.099, 1.044, 0.4826, 0.9307, -0.008733, 1.077, -8.224, 1.271, -9.099, -2.662, -1.774, -2.662, -2.287, -2.527, -8.586, -2.527, -9.099, -1.601, 0.4826, -1.488, -0.3919, -1.26, -8.607, -1.454, -9.099, -0.2222, 0.4826, -0.3351, -0.008747, -0.1884, -8.224, 0.005362, 0.4965, 0.9362, 7.821, 0.9362, 7.308, 1.071, 1.009, 1.071, 0.4826, 2.197, -9.099, 2.31, -8.26, 2.062, -0.03015, 2.062, 0.4965, 3.575, 10.08, 3.462, 9.586, 3.609, 1.371, 3.803, 0.4965, 0.403, 7.821, 0.403, 7.308, 0.5379, 1.009, 0.5379, 0.4826, 3.462, -9.099, 3.575, -8.26, 3.328, -0.03013, 3.328, 0.4965, 2.31, 10.08, 2.197, 9.586, 2.343, 1.371, 2.537, 0.4965, -0.3296, 7.821, -0.3296, 7.308, -0.1948, 1.009, -0.1948, 0.4826, 0.9307, -9.099, 1.044, -8.26, 0.7959, -0.03009, 0.7959, 0.4965, -1.488, 10.08, -1.601, 9.586, -1.454, 1.371, -1.26, 0.4965, -0.8628, 7.821, -0.8628, 7.308, -0.728, 1.009, -0.728, 10.08, -1.601, 0.4965, -1.488, 1.335, -1.736, 9.565, -1.736, 0.4826, -1.488, -9.099, -1.601, -8.586, -1.736, -0.3558, -1.736, 0.4965, -2.662, 7.821, -2.662, 7.308, -2.527, 1.009, -2.527, 0.4826, -0.3351, -9.099, -0.2222, -8.26, -0.47, -0.03014, -0.47, -9.099, 2.31, 0.4826, 2.197, -0.008751, 2.343, -8.224, 2.537, 0.4965, -3.195, 7.821, -3.195, 7.308, -3.06, 1.009, -3.06, 10.08, 3.462, 0.4965, 3.575, 1.335, 3.328, 9.565, 3.328, -9.099, 3.575, 0.4826, 3.462, -0.008741, 3.609, -8.224, 3.803, 0.1004, 0.02156, 0.8937, 0.01632, 0.5017, 0.9756, 0.1004, 0.02156, 0.8937, 0.01632, 0.5017, 0.9756, 0.1004, 0.02156, 0.8937, 0.01632, 0.5017, 0.9756, 0.1004, 0.02156, 0.8937, 0.01632, 0.5017, 0.9756, 0.1004, 0.02156, 0.8937, 0.01632, 0.5017, 0.9756, 0.1004, 0.02156, 0.8937, 0.01632, 0.5017, 0.9756, 0.1004, 0.02156, 0.8937, 0.01632, 0.5017, 0.9756, 0.1004, 0.02156, 0.8937, 0.01632, 0.5017, 0.9756, 1.009, -0.728, 7.308, -0.728, 7.308, -0.3351, 1.009, -0.3351, -8.607, -1.454, -0.3919, -1.26, -0.4516, -0.8683, -8.667, -1.062, -0.03014, -0.47, -8.26, -0.47, -8.26, -0.8628, -0.03014, -0.8628, -8.224, 1.271, -0.008733, 1.077, 0.05097, 1.47, -8.164, 1.663, -0.3558, -1.736, -8.586, -1.736, -8.586, -2.129, -0.3558, -2.129, 1.009, -0.1948, 7.308, -0.1948, 7.308, 0.1981, 1.009, 0.1981, 9.565, 2.062, 1.335, 2.062, 1.335, 1.669, 9.565, 1.669, 9.565, -1.736, 1.335, -1.736, 1.335, -2.129, 9.565, -2.129, 1.371, -1.26, 9.586, -1.454, 9.646, -1.062, 1.431, -0.8683, 1.009, 0.5379, 7.308, 0.5379, 7.308, 0.9308, 1.009, 0.9308, -0.03009, 0.7959, -8.26, 0.7959, -8.26, 0.403, -0.03009, 0.403, 1.371, 2.537, 9.586, 2.343, 9.646, 2.735, 1.431, 2.929, 1.009, 1.071, 7.308, 1.071, 7.308, 1.464, 1.009, 1.464, 1.009, -3.06, 7.308, -3.06, 7.308, -2.667, 1.009, -2.667, -0.03013, 3.328, -8.26, 3.328, -8.26, 2.935, -0.03013, 2.935, 1.371, 3.803, 9.586, 3.609, 9.646, 4.001, 1.431, 4.195, -3.352, -0.9597, 4.352, -0.9597, 4.073, -0.2539, -3.073, -0.2539, -3.352, 7.008, 4.352, 7.008, 4.073, 7.714, -3.073, 7.714, -3.352, -4.944, 4.352, -4.944, 4.073, -4.238, -3.073, -4.238, -3.352, 5.016, 4.352, 5.016, 4.073, 5.722, -3.073, 5.722, 4.352, 1.606, -3.352, 1.606, -3.073, 0.9004, 4.073, 0.9004, -3.352, -6.936, 4.352, -6.936, 4.073, -6.23, -3.073, -6.23, -3.352, 3.024, 4.352, 3.024, 4.073, 3.73, -3.073, 3.73, 4.352, -2.378, -3.352, -2.378, -3.073, -3.084, 4.073, -3.084, 4.63, -1.672, -3.63, -1.672, -3.352, -2.378, 4.352, -2.378, -3.63, 2.318, 4.63, 2.318, 4.352, 3.024, -3.352, 3.024, -3.63, -7.642, 4.63, -7.642, 4.352, -6.936, -3.352, -6.936, 4.63, 2.312, -3.63, 2.312, -3.352, 1.606, 4.352, 1.606, -3.63, 4.31, 4.63, 4.31, 4.352, 5.016, -3.352, 5.016, -3.63, -5.65, 4.63, -5.65, 4.352, -4.944, -3.352, -4.944, -3.63, 6.302, 4.63, 6.302, 4.352, 7.008, -3.352, 7.008, -3.63, -1.666, 4.63, -1.666, 4.352, -0.9597, -3.352, -0.9597])
me_cylinder_008.materials.append(mat_wood)
me_cylinder_008.materials.append(mat_pink_wood)
me_cylinder_008.materials.append(mat_window)
me_cylinder_008.use_remesh_fix_poles = True
me_cylinder_008.use_remesh_preserve_attributes = False
me_cylinder_008.update()
me_cube = bpy.data.meshes.new('Cube')
me_cube.from_pydata([(-0.7422, 2.007, 0.0), (-0.7422, 2.007, 2.075), (-0.7422, 2.369, 0.0), (-0.7422, 2.369, 2.075), (-0.6291, 2.369, 1.948), (0.7422, 2.007, 0.0), (0.7422, 2.007, 2.075), (0.7422, 2.369, 0.0), (0.7422, 2.369, 2.075), (0.6291, 2.369, 1.948), (-0.6291, 2.007, 1.948), (0.6291, 2.007, 1.948), (-0.6291, 2.007, 0.0), (0.6291, 2.007, 0.0), (-0.6291, 2.369, 0.0), (0.6291, 2.369, 0.0), (-0.6291, 2.205, 1.948), (0.6291, 2.205, 1.948), (-0.6291, 2.205, 0.0), (0.6291, 2.205, 0.0), (-0.6111, 2.205, 1.948), (0.6111, 2.205, 1.948), (-0.5876, 2.161, 0.0), (0.5876, 2.161, 0.0), (-0.6291, 2.205, 1.93), (0.6291, 2.205, 1.93), (-0.5876, 2.161, 1.911), (0.5876, 2.161, 1.911)], [], [(0, 1, 3, 2), (14, 2, 3, 8, 7, 15, 9, 4), (7, 8, 6, 5), (1, 0, 12, 10), (7, 5, 13, 15), (0, 2, 14, 12), (8, 3, 1, 6), (4, 10, 12, 14), (11, 9, 15, 13), (10, 4, 9, 11), (27, 25, 17, 21), (24, 26, 20, 16), (26, 27, 21, 20), (22, 23, 27, 26), (18, 22, 26, 24), (23, 19, 25, 27), (5, 6, 11, 13), (6, 1, 10, 11)])
me_cube.polygons.foreach_set('material_index', [1, 1, 1, 1, 1, 1, 1, 1, 1, 1, 0, 0, 0, 0, 0, 0, 1, 1])
_uv = me_cube.uv_layers.new(name='UVMap')
_uv.uv.foreach_set('vector', [-3.414, 0.5667, 3.795, 0.5667, 3.795, 1.389, -3.414, 1.389, 0.375, 0.2691, 0.375, 0.25, 0.625, 0.25, 0.625, 0.5, 0.375, 0.5, 0.375, 0.4809, 0.6097, 0.4809, 0.6097, 0.2691, -2.827, -0.5669, 3.868, -0.5669, 3.868, 0.1205, -2.827, 0.1205, 3.795, 0.5667, -3.414, 0.5667, -3.414, -0.03332, 3.353, -0.03331, 0.375, 0.5, 0.375, 0.75, 0.3559, 0.75, 0.3559, 0.5, 0.125, 0.75, 0.125, 0.5, 0.1441, 0.5, 0.1441, 0.75, 1.926, 1.064, -1.449, 1.064, -1.449, 0.9199, 1.926, 0.9199, 3.353, -0.8559, 3.353, -0.03331, -3.414, -0.03332, -3.414, -0.8559, 3.458, 0.622, 3.458, 1.309, -2.827, 1.309, -2.827, 0.622, -1.192, -0.03493, -1.192, -0.46, 1.669, -0.46, 1.669, -0.03493, 1.803, -0.384, 1.852, -0.4637, 1.882, -0.4621, 1.881, -0.4322, 1.809, 1.215, 1.759, 1.133, 1.838, 1.183, 1.839, 1.214, 1.759, 1.133, 1.803, -0.384, 1.881, -0.4322, 1.838, 1.183, -0.8822, 1.284, -0.8822, -0.552, 1.803, -0.384, 1.759, 1.133, -0.8769, 1.374, -0.8822, 1.284, 1.759, 1.133, 1.809, 1.215, -0.8822, -0.552, -0.8762, -0.6441, 1.852, -0.4637, 1.803, -0.384, -2.827, 0.1205, 3.868, 0.1205, 3.458, 0.622, -2.827, 0.622, 1.926, 0.9199, -1.449, 0.9199, -1.192, -0.03493, 1.669, -0.03493])
me_cube.materials.append(mat_pink_wood)
me_cube.materials.append(mat_wood)
me_cube.use_remesh_fix_poles = True
me_cube.use_remesh_preserve_attributes = False
me_cube.update()
me_plane_002 = bpy.data.meshes.new('Plane.002')
me_plane_002.from_pydata([(-0.1266, -0.1438, 0.0), (10.28, -0.1438, 0.0), (-0.1266, 0.1438, 0.0), (10.28, 0.1438, 0.0), (7.593, -0.1438, 0.0), (6.922, -0.1438, 0.0), (3.901, -0.1438, 0.0), (5.579, -0.1438, 0.0), (5.244, -0.1438, 0.0), (4.237, -0.1438, 0.0), (6.586, -0.1438, 0.0), (8.264, -0.1438, 0.0), (7.929, -0.1438, 0.0), (2.223, -0.1438, 0.0), (4.572, -0.1438, 0.0), (3.565, -0.1438, 0.0), (4.908, -0.1438, 0.0), (1.216, -0.1438, 0.0), (5.915, -0.1438, 0.0), (1.887, -0.1438, 0.0), (1.552, -0.1438, 0.0), (6.25, -0.1438, 0.0), (7.257, -0.1438, 0.0), (2.559, -0.1438, 0.0), (0.2091, -0.1438, 0.0), (2.894, -0.1438, 0.0), (8.6, -0.1438, 0.0), (3.23, -0.1438, 0.0), (0.5447, -0.1438, 0.0), (0.8803, -0.1438, 0.0), (8.936, -0.1438, 0.0), (9.271, -0.1438, 0.0), (9.607, -0.1438, 0.0), (9.942, -0.1438, 0.0), (9.942, 0.1438, 0.0), (9.607, 0.1438, 0.0), (9.271, 0.1438, 0.0), (8.936, 0.1438, 0.0), (8.6, 0.1438, 0.0), (8.264, 0.1438, 0.0), (7.929, 0.1438, 0.0), (7.593, 0.1438, 0.0), (7.257, 0.1438, 0.0), (6.922, 0.1438, 0.0), (6.586, 0.1438, 0.0), (6.25, 0.1438, 0.0), (5.915, 0.1438, 0.0), (5.579, 0.1438, 0.0), (5.244, 0.1438, 0.0), (4.908, 0.1438, 0.0), (4.572, 0.1438, 0.0), (4.237, 0.1438, 0.0), (3.901, 0.1438, 0.0), (3.565, 0.1438, 0.0), (3.23, 0.1438, 0.0), (2.894, 0.1438, 0.0), (2.559, 0.1438, 0.0), (2.223, 0.1438, 0.0), (1.887, 0.1438, 0.0), (1.552, 0.1438, 0.0), (1.216, 0.1438, 0.0), (0.8803, 0.1438, 0.0), (0.5447, 0.1438, 0.0), (0.2091, 0.1438, 0.0), (4.74, -0.1438, 0.0), (4.74, 0.1438, 0.0), (8.432, -0.1438, 0.0), (8.432, 0.1438, 0.0), (2.726, -0.1438, 0.0), (2.726, 0.1438, 0.0)], [], [(19, 13, 57, 58), (13, 23, 56, 57), (25, 27, 54, 55), (28, 29, 61, 62), (68, 25, 55, 69), (27, 15, 53, 54), (6, 9, 51, 52), (24, 28, 62, 63), (29, 17, 60, 61), (20, 19, 58, 59), (17, 20, 59, 60), (15, 6, 52, 53), (9, 14, 50, 51), (33, 1, 3, 34), (64, 16, 49, 65), (0, 24, 63, 2), (16, 8, 48, 49), (8, 7, 47, 48), (7, 18, 46, 47), (18, 21, 45, 46), (21, 10, 44, 45), (10, 5, 43, 44), (5, 22, 42, 43), (22, 4, 41, 42), (4, 12, 40, 41), (12, 11, 39, 40), (66, 26, 38, 67), (26, 30, 37, 38), (30, 31, 36, 37), (31, 32, 35, 36), (32, 33, 34, 35), (14, 64, 65, 50), (11, 66, 67, 39), (23, 68, 69, 56)])
_uv = me_plane_002.uv_layers.new(name='UVMap')
_uv.uv.foreach_set('vector', [-1.79, 0.0, -1.549, 0.0, -1.549, 1.0, -1.79, 1.0, -1.549, 0.0, -1.308, 0.0, -1.308, 1.0, -1.549, 1.0, -1.067, 0.0, -0.8259, 0.0, -0.8259, 1.0, -1.067, 1.0, -2.754, 0.0, -2.513, 0.0, -2.513, 1.0, -2.754, 1.0, -1.187, 0.0, -1.067, 0.0, -1.067, 1.0, -1.187, 1.0, -0.8259, 0.0, -0.5848, 0.0, -0.5848, 1.0, -0.8259, 1.0, -0.3437, 0.0, -0.1027, 0.0, -0.1027, 1.0, -0.3437, 1.0, -2.995, 0.0, -2.754, 0.0, -2.754, 1.0, -2.995, 1.0, -2.513, 0.0, -2.272, 0.0, -2.272, 1.0, -2.513, 1.0, -2.031, 0.0, -1.79, 0.0, -1.79, 1.0, -2.031, 1.0, -2.272, 0.0, -2.031, 0.0, -2.031, 1.0, -2.272, 1.0, -0.5848, 0.0, -0.3437, 0.0, -0.3437, 1.0, -0.5848, 1.0, -0.1027, 0.0, 0.1384, 0.0, 0.1384, 1.0, -0.1027, 1.0, 3.995, 0.0, 4.237, 0.0, 4.237, 1.0, 3.995, 1.0, 0.2589, 0.0, 0.3795, 0.0, 0.3795, 1.0, 0.2589, 1.0, -3.237, 0.0, -2.995, 0.0, -2.995, 1.0, -3.237, 1.0, 0.3795, 0.0, 0.6205, 0.0, 0.6205, 1.0, 0.3795, 1.0, 0.6205, 0.0, 0.8616, 0.0, 0.8616, 1.0, 0.6205, 1.0, 0.8616, 0.0, 1.103, 0.0, 1.103, 1.0, 0.8616, 1.0, 1.103, 0.0, 1.344, 0.0, 1.344, 1.0, 1.103, 1.0, 1.344, 0.0, 1.585, 0.0, 1.585, 1.0, 1.344, 1.0, 1.585, 0.0, 1.826, 0.0, 1.826, 1.0, 1.585, 1.0, 1.826, 0.0, 2.067, 0.0, 2.067, 1.0, 1.826, 1.0, 2.067, 0.0, 2.308, 0.0, 2.308, 1.0, 2.067, 1.0, 2.308, 0.0, 2.549, 0.0, 2.549, 1.0, 2.308, 1.0, 2.549, 0.0, 2.79, 0.0, 2.79, 1.0, 2.549, 1.0, 2.911, 0.0, 3.031, 0.0, 3.031, 1.0, 2.911, 1.0, 3.031, 0.0, 3.272, 0.0, 3.272, 1.0, 3.031, 1.0, 3.272, 0.0, 3.513, 0.0, 3.513, 1.0, 3.272, 1.0, 3.513, 0.0, 3.754, 0.0, 3.754, 1.0, 3.513, 1.0, 3.754, 0.0, 3.995, 0.0, 3.995, 1.0, 3.754, 1.0, 0.1384, 0.0, 0.2589, 0.0, 0.2589, 1.0, 0.1384, 1.0, 2.79, 0.0, 2.911, 0.0, 2.911, 1.0, 2.79, 1.0, -1.308, 0.0, -1.187, 0.0, -1.187, 1.0, -1.308, 1.0])
me_plane_002.materials.append(mat_xmas_lights)
me_plane_002.use_remesh_fix_poles = True
me_plane_002.use_remesh_preserve_attributes = False
me_plane_002.update()

# ---- curves / text
cu_plane = bpy.data.curves.new('Plane', 'CURVE')
cu_plane.dimensions = '3D'
_sp = cu_plane.splines.new('POLY'); _sp.points.add(26)
_sp.points.foreach_set('co', [4.847, -0.03891, -2.346, 0.0, 4.847, -0.03891, -2.085, 0.0, 4.802, -0.03891, -1.922, 0.0, 4.731, -0.03891, -1.804, 0.0, 4.692, -0.03891, -1.632, 0.0, 4.746, -0.03891, -1.464, 0.0, 5.047, -0.03891, -1.053, 0.0, 5.157, -0.03891, -0.7228, 0.0, 5.089, -0.03891, -0.3815, 0.0, 4.827, -0.03891, 0.09385, 0.0, 4.487, -0.03891, -0.3475, 0.0, 4.276, -0.03891, -0.532, 0.0, 4.036, -0.03891, -0.5878, 0.0, 3.803, -0.03891, -0.5065, 0.0, 3.612, -0.03891, -0.3004, 0.0, 3.392, -0.03891, 0.06033, 0.0, 2.899, -0.03891, -0.9773, 0.0, 2.634, -0.03891, -1.354, 0.0, 2.333, -0.03891, -1.472, 0.0, 2.041, -0.03891, -1.312, 0.0, 1.804, -0.03891, -0.8983, 0.0, 1.482, -0.03891, -0.01341, 0.0, 0.9863, -0.03891, -0.3472, 0.0, 0.7365, -0.03891, -0.4367, 0.0, 0.4636, -0.03891, -0.405, 0.0, 0.241, -0.03891, -0.2606, 0.0, 0.0, -0.03891, 0.0, 0.0])
_sp.order_v = 0
_sp.resolution_v = 0
_sp.use_endpoint_u = True
_sp.use_smooth = False
cu_plane.fill_mode = 'FULL'

# ---- objects
ob_cube = bpy.data.objects.new('Cube', me_cube_001)
ob_cube_001 = bpy.data.objects.new('Cube.001', me_cube_002)
ob_cube_002 = bpy.data.objects.new('Cube.002', me_cube_003)
ob_cylinder_001 = bpy.data.objects.new('Cylinder.001', me_cylinder_008)
ob_cube_003 = bpy.data.objects.new('Cube.003', me_cube)
ob_plane = bpy.data.objects.new('Plane', cu_plane)
ob_plane_001 = bpy.data.objects.new('Plane.001', me_plane_002)

# ---- transforms, parenting, visibility, modifiers, constraints
ob_cube.location = (0.0, 0.0, 0.0)
_m = ob_cube.modifiers.new('Boolean', 'BOOLEAN')
_m.object = ob_cube_002
ob_cube_001.location = (1.571, 1.908, 4.527)
ob_cube_002.location = (0.0, -4.533, -4.225)
ob_cube_002.display_type = 'WIRE'
ob_cylinder_001.location = (0.0, -2.533, 4.909)
ob_cylinder_001.rotation_euler = (1.571, -0.0, 0.0)
ob_cube_003.location = (0.0, -2.041, 0.0)
ob_plane.location = (-2.412, 7.629e-05, 3.95)
ob_plane_001.location = (-2.412, 7.629e-05, 3.95)
_m = ob_plane_001.modifiers.new('Curve', 'CURVE')
_m.object = ob_plane

# ---- collection membership
col_collection.objects.link(ob_cube)
col_collection.objects.link(ob_cube_001)
col_collection.objects.link(ob_cube_002)
col_collection.objects.link(ob_cylinder_001)
col_collection.objects.link(ob_cube_003)
col_collection.objects.link(ob_plane)
col_collection.objects.link(ob_plane_001)

# ---- scene / render settings (as saved in the file)
scene.frame_start = 1; scene.frame_end = 250; scene.frame_set(91)
scene.render.engine = 'BLENDER_EEVEE_NEXT'
scene.cycles.sampling_pattern = 'TABULATED_SOBOL'
scene.cycles.use_light_tree = False
scene.view_settings.view_transform = 'Filmic'
bpy.context.view_layer.update()

# ---- added for rendering (the .blend has no active camera and no usable light): camera, sun
cam_auto = bpy.data.cameras.new('AutoCamera')
cam_auto.lens = 50.0
cam_auto.sensor_width = 36.0
cam_auto.clip_end = 1000.0
ob_auto_camera = bpy.data.objects.new('AutoCamera', cam_auto)
scene.collection.objects.link(ob_auto_camera)
ob_auto_camera.location = (11.007, -10.8197, 11.9219)
ob_auto_camera.rotation_euler = (1.09748, -7.21219e-08, 0.694738)
scene.camera = ob_auto_camera
light_auto_sun = bpy.data.lights.new('AutoSun', 'SUN')
light_auto_sun.energy = 3.0
light_auto_sun.angle = 0.0523599
ob_auto_sun = bpy.data.objects.new('AutoSun', light_auto_sun)
scene.collection.objects.link(ob_auto_sun)
ob_auto_sun.rotation_euler = (0.872665, 0.174533, 0.523599)
bpy.context.view_layer.update()
